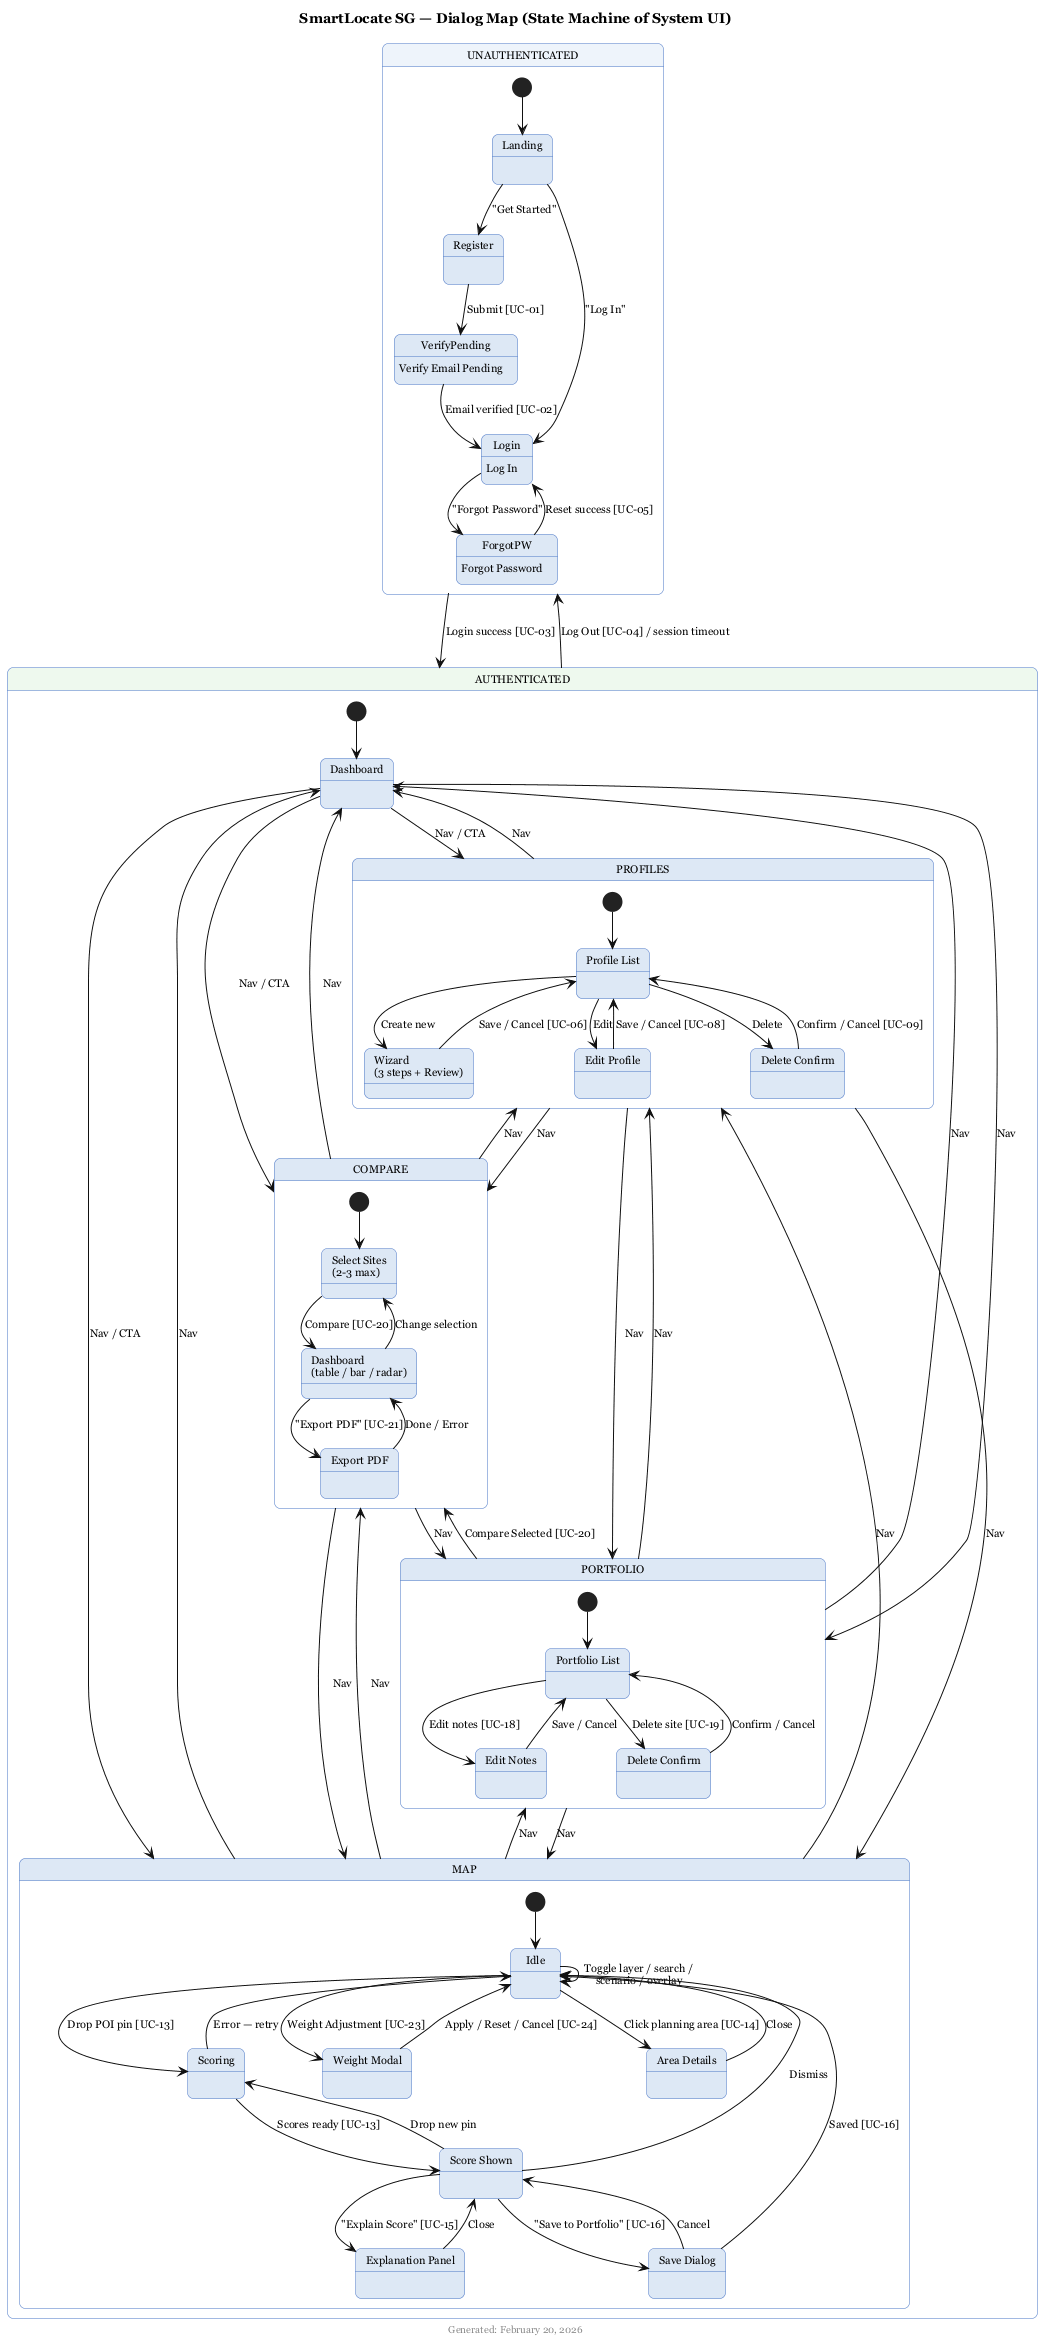

The diagram above was rendered by PlantUML. Its source (embedded in the PNG):
@startuml SmartLocate_SG_Dialog_Map
title SmartLocate SG — Dialog Map (State Machine of System UI)
footer Generated: February 20, 2026

skinparam defaultFontName Georgia
skinparam defaultFontSize 11
skinparam shadowing false
skinparam roundcorner 12

skinparam state {
    BackgroundColor #DDE8F5
    BorderColor #4472C4
    ArrowColor #111111
    FontName Georgia
    FontSize 11
}

skinparam note {
    BackgroundColor #FFFDE7
    BorderColor #F9A825
    FontName Georgia
    FontSize 10
}

' ============================================================
' UNAUTHENTICATED
' ============================================================
state "UNAUTHENTICATED" as UNAUTH #EEF4FB {
    [*]           --> Landing
    Landing       --> Register      : "Get Started"
    Landing       --> Login         : "Log In"
    Register      --> VerifyPending : Submit [UC-01]
    VerifyPending --> Login         : Email verified [UC-02]
    Login         --> ForgotPW      : "Forgot Password"
    ForgotPW      --> Login         : Reset success [UC-05]

    state Landing
    state Register
    state VerifyPending  : Verify Email Pending
    state Login          : Log In
    state ForgotPW       : Forgot Password
}

' ============================================================
' AUTHENTICATED
' ============================================================
state "AUTHENTICATED" as AUTH #EEF9EE {
    [*] --> Dashboard

    ' ── DASHBOARD ──────────────────────────────────────────
    state Dashboard

    ' ── PROFILES ───────────────────────────────────────────
    state "PROFILES" as Profiles {
        [*]      --> BP_List
        state "Profile List" as BP_List
        state "Wizard\n(3 steps + Review)" as Wizard
        state "Edit Profile" as BP_Edit
        state "Delete Confirm" as BP_Del

        BP_List --> Wizard  : Create new
        BP_List --> BP_Edit : Edit
        BP_List --> BP_Del  : Delete
        Wizard  --> BP_List : Save / Cancel [UC-06]
        BP_Edit --> BP_List : Save / Cancel [UC-08]
        BP_Del  --> BP_List : Confirm / Cancel [UC-09]
    }

    ' ── MAP ────────────────────────────────────────────────
    state "MAP" as MapPage {
        [*]            --> Map_Idle
        state "Idle" as Map_Idle
        state "Scoring" as Map_Scoring
        state "Score Shown" as Map_ScoreShown
        state "Explanation Panel" as Map_Explain
        state "Save Dialog" as Map_SaveDlg
        state "Weight Modal" as Map_Weights
        state "Area Details" as Map_Area

        Map_Idle       --> Map_Scoring     : Drop POI pin [UC-13]
        Map_Idle       --> Map_Weights     : Weight Adjustment [UC-23]
        Map_Idle       --> Map_Area        : Click planning area [UC-14]
        Map_Idle       --> Map_Idle        : Toggle layer / search /\nscenario / overlay

        Map_Scoring    --> Map_ScoreShown  : Scores ready [UC-13]
        Map_Scoring    --> Map_Idle        : Error — retry

        Map_ScoreShown --> Map_Explain     : "Explain Score" [UC-15]
        Map_ScoreShown --> Map_SaveDlg     : "Save to Portfolio" [UC-16]
        Map_ScoreShown --> Map_Scoring     : Drop new pin
        Map_ScoreShown --> Map_Idle        : Dismiss

        Map_Explain    --> Map_ScoreShown  : Close
        Map_SaveDlg    --> Map_Idle        : Saved [UC-16]
        Map_SaveDlg    --> Map_ScoreShown  : Cancel
        Map_Weights    --> Map_Idle        : Apply / Reset / Cancel [UC-24]
        Map_Area       --> Map_Idle        : Close
    }

    ' ── PORTFOLIO ──────────────────────────────────────────
    state "PORTFOLIO" as Portfolio {
        [*]     --> PF_List
        state "Portfolio List" as PF_List
        state "Edit Notes" as PF_Notes
        state "Delete Confirm" as PF_Del

        PF_List  --> PF_Notes : Edit notes [UC-18]
        PF_List  --> PF_Del   : Delete site [UC-19]
        PF_Notes --> PF_List  : Save / Cancel
        PF_Del   --> PF_List  : Confirm / Cancel
    }

    ' ── COMPARE ────────────────────────────────────────────
    state "COMPARE" as Compare {
        [*]            --> CMP_Select
        state "Select Sites\n(2-3 max)" as CMP_Select
        state "Dashboard\n(table / bar / radar)" as CMP_Dashboard
        state "Export PDF" as CMP_Export

        CMP_Select    --> CMP_Dashboard : Compare [UC-20]
        CMP_Dashboard --> CMP_Select    : Change selection
        CMP_Dashboard --> CMP_Export    : "Export PDF" [UC-21]
        CMP_Export    --> CMP_Dashboard : Done / Error
    }

    ' ── GLOBAL NAV ─────────────────────────────────────────
    Dashboard --> Profiles  : Nav / CTA
    Dashboard --> MapPage   : Nav / CTA
    Dashboard --> Portfolio : Nav
    Dashboard --> Compare   : Nav / CTA

    Profiles  --> Dashboard : Nav
    Profiles  --> MapPage   : Nav
    Profiles  --> Portfolio : Nav
    Profiles  --> Compare   : Nav

    MapPage   --> Dashboard : Nav
    MapPage   --> Profiles  : Nav
    MapPage   --> Portfolio : Nav
    MapPage   --> Compare   : Nav

    Portfolio --> Dashboard : Nav
    Portfolio --> Profiles  : Nav
    Portfolio --> MapPage   : Nav
    Portfolio --> Compare   : Compare Selected [UC-20]

    Compare   --> Dashboard : Nav
    Compare   --> Profiles  : Nav
    Compare   --> MapPage   : Nav
    Compare   --> Portfolio : Nav
}

' ============================================================
' TOP-LEVEL
' ============================================================
UNAUTH --> AUTH   : Login success [UC-03]
AUTH   --> UNAUTH : Log Out [UC-04] / session timeout

@enduml